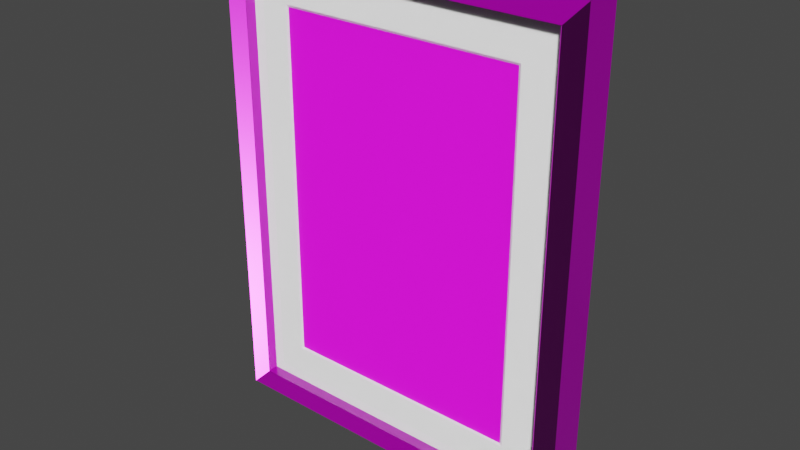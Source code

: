 # Source: ppt-portrait-empty.blend  (saved by Blender 2.92.15; exported with 4.5.12 LTS)
import bpy
from mathutils import Matrix  # noqa: F401  (used for matrix-valued properties, if any)

bpy.ops.wm.read_factory_settings(use_empty=True)
scene = bpy.context.scene
scene.name = 'Scene'

# ---- collections
col_collection = bpy.data.collections.new('Collection'); scene.collection.children.link(col_collection)

# ---- images (referenced by path relative to the original .blend; pixels are not part of the script)
import os
ASSET_DIR = os.environ.get("B2B_ASSET_DIR", "")  # directory of the original .blend (textures are referenced by path, not embedded)
HERE = os.path.dirname(os.path.abspath(__file__))  # packed textures are extracted next to this script under _unpacked/

def load_image(name, relpath, width, height, colorspace="sRGB"):
    """Load a texture the original file referenced (path relative to the .blend, or extracted next to this script)."""
    p = next((c for c in (os.path.join(HERE, relpath), os.path.join(ASSET_DIR, relpath)) if relpath and os.path.exists(c)), "")
    if p:
        img = bpy.data.images.load(p, check_existing=True)
        img.name = name
    else:  # same state as the original file: an image datablock whose file is absent (Cycles renders it pink)
        img = bpy.data.images.new(name, width, height)
        img.source = "FILE"
        img.filepath = "//" + (relpath or name)
    img.colorspace_settings.name = colorspace
    return img
img_motif_jpg = load_image('motif.jpg', 'motif.jpg', 1024, 1024, 'sRGB')
img_cork_simple_height_jpg_001 = load_image('cork_simple_height.jpg.001', 'cork/cork_simple_height.jpg', 1024, 1024, 'Non-Color')
img_cork_simple_diffuse_jpg_001 = load_image('cork_simple_diffuse.jpg.001', 'cork/cork_simple_diffuse.jpg', 1024, 1024, 'sRGB')
img_cork_simple_metallic_jpg_001 = load_image('cork_simple_metallic.jpg.001', 'cork/cork_simple_metallic.jpg', 1024, 1024, 'Non-Color')
img_cork_simple_roughness_jpg_001 = load_image('cork_simple_roughness.jpg.001', 'cork/cork_simple_roughness.jpg', 1024, 1024, 'Non-Color')
img_cork_simple_normal_jpg_001 = load_image('cork_simple_normal.jpg.001', 'cork/cork_simple_normal.jpg', 1024, 1024, 'Non-Color')
img_wood_acajou_light_height_jpg = load_image('wood_acajou_light_height.jpg', 'walnut/wood_acajou_light_height.jpg', 1024, 1024, 'Non-Color')
img_wood_acajou_light_diffuse_jpg = load_image('wood_acajou_light_diffuse.jpg', 'walnut/wood_acajou_light_diffuse.jpg', 1024, 1024, 'sRGB')
img_wood_acajou_light_metallic_jpg = load_image('wood_acajou_light_metallic.jpg', 'walnut/wood_acajou_light_metallic.jpg', 1024, 1024, 'Non-Color')
img_wood_acajou_light_roughness_jpg = load_image('wood_acajou_light_roughness.jpg', 'walnut/wood_acajou_light_roughness.jpg', 1024, 1024, 'Non-Color')
img_wood_acajou_light_normal_jpg = load_image('wood_acajou_light_normal.jpg', 'walnut/wood_acajou_light_normal.jpg', 1024, 1024, 'Non-Color')

# ---- materials (node trees are filled in below, after node groups)
mat_passepartout = bpy.data.materials.new('Passepartout')
mat_passepartout.use_transparent_shadow = False
mat_motif = bpy.data.materials.new('Motif')
mat_motif.use_transparent_shadow = False
mat_back = bpy.data.materials.new('Back')
mat_back.use_transparent_shadow = False
mat_frame = bpy.data.materials.new('Frame')
mat_frame.use_transparent_shadow = False
mat_glass = bpy.data.materials.new('Glass')
mat_glass.surface_render_method = 'BLENDED'
mat_glass.blend_method = 'BLEND'

# ---- material node trees
mat_passepartout.use_nodes = True; mat_passepartout.node_tree.nodes.clear()
_N = mat_passepartout.node_tree.nodes; _L = mat_passepartout.node_tree.links
n0 = _N.new('ShaderNodeOutputMaterial'); n0.name = 'Material Output'; n0.location = (300, 300)
n1 = _N.new('ShaderNodeBsdfPrincipled'); n1.name = 'Principled BSDF'; n1.location = (10, 300)
n1.distribution = 'GGX'
n1.subsurface_method = 'BURLEY'
n1.inputs[0].default_value = (1.0, 1.0, 1.0, 1.0)
n1.inputs[2].default_value = 1.0
n1.inputs[3].default_value = 1.45
n1.inputs[27].default_value = (0.0, 0.0, 0.0, 1.0)
n1.inputs[28].default_value = 1.0
_L.new(n1.outputs[0], n0.inputs[0])
n0.is_active_output = True
mat_motif.use_nodes = True; mat_motif.node_tree.nodes.clear()
_N = mat_motif.node_tree.nodes; _L = mat_motif.node_tree.links
n0 = _N.new('ShaderNodeBsdfPrincipled'); n0.name = 'Principled BSDF'; n0.location = (10, 300)
n0.distribution = 'GGX'
n0.subsurface_method = 'BURLEY'
n0.inputs[3].default_value = 1.45
n0.inputs[27].default_value = (0.0, 0.0, 0.0, 1.0)
n0.inputs[28].default_value = 1.0
n1 = _N.new('ShaderNodeOutputMaterial'); n1.name = 'Material Output'; n1.location = (300, 300)
n2 = _N.new('ShaderNodeTexImage'); n2.name = 'Image Texture'; n2.location = (-327, 274)
n2.image = img_motif_jpg
_L.new(n0.outputs[0], n1.inputs[0])
_L.new(n2.outputs[0], n0.inputs[0])
n1.is_active_output = True
mat_back.use_nodes = True; mat_back.node_tree.nodes.clear()
_N = mat_back.node_tree.nodes; _L = mat_back.node_tree.links
n0 = _N.new('ShaderNodeOutputMaterial'); n0.name = 'Material Output'; n0.location = (300, 300)
n1 = _N.new('ShaderNodeBsdfPrincipled'); n1.name = 'Principled BSDF'; n1.location = (10, 300)
n1.distribution = 'GGX'
n1.subsurface_method = 'BURLEY'
n1.inputs[3].default_value = 1.45
n1.inputs[27].default_value = (0.0, 0.0, 0.0, 1.0)
n1.inputs[28].default_value = 1.0
n2 = _N.new('ShaderNodeTexImage'); n2.name = 'Image Texture'; n2.location = (84, -1150)
n2.label = 'Displacement'
n2.image = img_cork_simple_height_jpg_001
n3 = _N.new('ShaderNodeDisplacement'); n3.name = 'Displacement'; n3.location = (10, -260)
n3.inputs[2].default_value = 1.0
n4 = _N.new('ShaderNodeTexImage'); n4.name = 'Image Texture.001'; n4.location = (84, -30)
n4.label = 'Base Color'
n4.image = img_cork_simple_diffuse_jpg_001
n5 = _N.new('ShaderNodeTexImage'); n5.name = 'Image Texture.002'; n5.location = (84, -310)
n5.label = 'Metallic'
n5.image = img_cork_simple_metallic_jpg_001
n6 = _N.new('ShaderNodeTexImage'); n6.name = 'Image Texture.003'; n6.location = (84, -590)
n6.label = 'Roughness'
n6.image = img_cork_simple_roughness_jpg_001
n7 = _N.new('ShaderNodeTexImage'); n7.name = 'Image Texture.004'; n7.location = (84, -870)
n7.label = 'Normal'
n7.image = img_cork_simple_normal_jpg_001
n8 = _N.new('ShaderNodeNormalMap'); n8.name = 'Normal Map'; n8.location = (-240, -340)
n9 = _N.new('ShaderNodeMapping'); n9.name = 'Mapping'; n9.location = (230, -30)
n9.inputs[3].default_value = (2.0, 2.0, 2.0)
n10 = _N.new('NodeReroute'); n10.name = 'Reroute'; n10.location = (34, -700)
n10.width = 16
n10.socket_idname = 'NodeSocketVector'
n11 = _N.new('ShaderNodeTexCoord'); n11.name = 'Texture Coordinate'; n11.location = (30, -30)
n12 = _N.new('NodeFrame'); n12.name = 'Frame'; n12.location = (-1270, 330)
n12.label = 'Mapping'
n12.width = 400
n13 = _N.new('NodeFrame'); n13.name = 'Frame.001'; n13.location = (-624, 530)
n13.label = 'Textures'
n13.width = 354
n2.parent = n13
n4.parent = n13
n5.parent = n13
n6.parent = n13
n7.parent = n13
n9.parent = n12
n10.parent = n13
n11.parent = n12
_L.new(n1.outputs[0], n0.inputs[0])
_L.new(n2.outputs[0], n3.inputs[0])
_L.new(n3.outputs[0], n0.inputs[2])
_L.new(n4.outputs[0], n1.inputs[0])
_L.new(n5.outputs[0], n1.inputs[1])
_L.new(n6.outputs[0], n1.inputs[2])
_L.new(n7.outputs[0], n8.inputs[1])
_L.new(n8.outputs[0], n1.inputs[5])
_L.new(n10.outputs[0], n4.inputs[0])
_L.new(n10.outputs[0], n5.inputs[0])
_L.new(n10.outputs[0], n6.inputs[0])
_L.new(n10.outputs[0], n7.inputs[0])
_L.new(n10.outputs[0], n2.inputs[0])
_L.new(n9.outputs[0], n10.inputs[0])
_L.new(n11.outputs[2], n9.inputs[0])
n0.is_active_output = True
mat_frame.use_nodes = True; mat_frame.node_tree.nodes.clear()
_N = mat_frame.node_tree.nodes; _L = mat_frame.node_tree.links
n0 = _N.new('ShaderNodeOutputMaterial'); n0.name = 'Material Output'; n0.location = (300, 300)
n1 = _N.new('ShaderNodeBsdfPrincipled'); n1.name = 'Principled BSDF'; n1.location = (10, 300)
n1.distribution = 'GGX'
n1.subsurface_method = 'BURLEY'
n1.inputs[3].default_value = 1.45
n1.inputs[27].default_value = (0.0, 0.0, 0.0, 1.0)
n1.inputs[28].default_value = 1.0
n2 = _N.new('ShaderNodeTexImage'); n2.name = 'Image Texture'; n2.location = (84, -1150)
n2.label = 'Displacement'
n2.image = img_wood_acajou_light_height_jpg
n3 = _N.new('ShaderNodeDisplacement'); n3.name = 'Displacement'; n3.location = (10, -260)
n3.inputs[2].default_value = 1.0
n4 = _N.new('ShaderNodeTexImage'); n4.name = 'Image Texture.001'; n4.location = (84, -30)
n4.label = 'Base Color'
n4.image = img_wood_acajou_light_diffuse_jpg
n5 = _N.new('ShaderNodeTexImage'); n5.name = 'Image Texture.002'; n5.location = (84, -310)
n5.label = 'Metallic'
n5.image = img_wood_acajou_light_metallic_jpg
n6 = _N.new('ShaderNodeTexImage'); n6.name = 'Image Texture.003'; n6.location = (84, -590)
n6.label = 'Roughness'
n6.image = img_wood_acajou_light_roughness_jpg
n7 = _N.new('ShaderNodeTexImage'); n7.name = 'Image Texture.004'; n7.location = (84, -870)
n7.label = 'Normal'
n7.image = img_wood_acajou_light_normal_jpg
n8 = _N.new('ShaderNodeNormalMap'); n8.name = 'Normal Map'; n8.location = (-240, -340)
n9 = _N.new('ShaderNodeMapping'); n9.name = 'Mapping'; n9.location = (230, -30)
n9.inputs[3].default_value = (10.0, 10.0, 10.0)
n10 = _N.new('NodeReroute'); n10.name = 'Reroute'; n10.location = (34, -700)
n10.width = 16
n10.socket_idname = 'NodeSocketVector'
n11 = _N.new('ShaderNodeTexCoord'); n11.name = 'Texture Coordinate'; n11.location = (30, -30)
n12 = _N.new('NodeFrame'); n12.name = 'Frame'; n12.location = (-1270, 330)
n12.label = 'Mapping'
n12.width = 400
n13 = _N.new('NodeFrame'); n13.name = 'Frame.001'; n13.location = (-624, 530)
n13.label = 'Textures'
n13.width = 354
n2.parent = n13
n4.parent = n13
n5.parent = n13
n6.parent = n13
n7.parent = n13
n9.parent = n12
n10.parent = n13
n11.parent = n12
_L.new(n1.outputs[0], n0.inputs[0])
_L.new(n2.outputs[0], n3.inputs[0])
_L.new(n3.outputs[0], n0.inputs[2])
_L.new(n4.outputs[0], n1.inputs[0])
_L.new(n5.outputs[0], n1.inputs[1])
_L.new(n6.outputs[0], n1.inputs[2])
_L.new(n7.outputs[0], n8.inputs[1])
_L.new(n8.outputs[0], n1.inputs[5])
_L.new(n10.outputs[0], n4.inputs[0])
_L.new(n10.outputs[0], n5.inputs[0])
_L.new(n10.outputs[0], n6.inputs[0])
_L.new(n10.outputs[0], n7.inputs[0])
_L.new(n10.outputs[0], n2.inputs[0])
_L.new(n9.outputs[0], n10.inputs[0])
_L.new(n11.outputs[2], n9.inputs[0])
n0.is_active_output = True
mat_glass.use_nodes = True; mat_glass.node_tree.nodes.clear()
_N = mat_glass.node_tree.nodes; _L = mat_glass.node_tree.links
n0 = _N.new('ShaderNodeBsdfPrincipled'); n0.name = 'Principled BSDF'; n0.location = (10, 300)
n0.distribution = 'GGX'
n0.subsurface_method = 'BURLEY'
n0.inputs[2].default_value = 0.0
n0.inputs[3].default_value = 1.45
n0.inputs[18].default_value = 1.0
n0.inputs[27].default_value = (0.0, 0.0, 0.0, 1.0)
n0.inputs[28].default_value = 1.0
n1 = _N.new('ShaderNodeOutputMaterial'); n1.name = 'Material Output'; n1.location = (300, 300)
n1.target = 'CYCLES'
n2 = _N.new('ShaderNodeOutputMaterial'); n2.name = 'Material Output.001'; n2.location = (0, 0)
n2.target = 'EEVEE'
n3 = _N.new('ShaderNodeMixShader'); n3.name = 'Mix Shader'; n3.location = (0, 0)
n3.label = 'Disable Shadow'
n3.hide = True
n4 = _N.new('ShaderNodeLightPath'); n4.name = 'Light Path'; n4.location = (0, 0)
n4.hide = True
n5 = _N.new('ShaderNodeBsdfTransparent'); n5.name = 'Transparent BSDF'; n5.location = (0, 0)
n5.hide = True
_L.new(n0.outputs[0], n1.inputs[0])
_L.new(n0.outputs[0], n3.inputs[1])
_L.new(n3.outputs[0], n2.inputs[0])
_L.new(n4.outputs[1], n3.inputs[0])
_L.new(n5.outputs[0], n3.inputs[2])
n1.is_active_output = True

# ---- world
world_world = bpy.data.worlds.new('World'); scene.world = world_world
world_world.use_nodes = True; world_world.node_tree.nodes.clear()
_N = world_world.node_tree.nodes; _L = world_world.node_tree.links
n0 = _N.new('ShaderNodeOutputWorld'); n0.name = 'World Output'; n0.location = (300, 300)
n1 = _N.new('ShaderNodeBackground'); n1.name = 'Background'; n1.location = (10, 300)
n1.inputs[0].default_value = (0.05088, 0.05088, 0.05088, 1.0)
_L.new(n1.outputs[0], n0.inputs[0])
n0.is_active_output = True
world_world.color = (0.05088, 0.05088, 0.05088)
world_world.use_sun_shadow = False
world_world.sun_shadow_jitter_overblur = 0.0

# ---- meshes
me_cube_004 = bpy.data.meshes.new('Cube.004')
me_cube_004.from_pydata([(0.162, -0.00075, 0.112), (0.16, 0.00075, 0.11), (0.162, -0.00075, -0.112), (0.16, 0.00075, -0.11), (-0.162, -0.00075, 0.112), (-0.16, 0.00075, 0.11), (-0.162, -0.00075, -0.112), (-0.16, 0.00075, -0.11), (0.2, -0.00075, -0.15), (0.2, -0.00075, 0.15), (-0.2, -0.00075, -0.15), (-0.2, -0.00075, 0.15), (0.2, 0.00075, 0.15), (0.2, 0.00075, -0.15), (-0.2, 0.00075, -0.15), (-0.2, 0.00075, 0.15)], [], [(9, 12, 13, 8), (8, 13, 14, 10), (10, 14, 15, 11), (11, 15, 12, 9), (0, 1, 5, 4), (2, 3, 1, 0), (2, 0, 9, 8), (6, 2, 8, 10), (4, 6, 10, 11), (0, 4, 11, 9), (1, 3, 13, 12), (3, 7, 14, 13), (7, 5, 15, 14), (5, 1, 12, 15), (6, 7, 3, 2), (4, 5, 7, 6)])
_uv = me_cube_004.uv_layers.new(name='UVMap')
_uv.uv.foreach_set('vector', [0.375, 0.0, 0.625, 0.0, 0.625, 0.25, 0.375, 0.25, 0.375, 0.25, 0.625, 0.25, 0.625, 0.5, 0.375, 0.5, 0.375, 0.5, 0.625, 0.5, 0.625, 0.75, 0.375, 0.75, 0.375, 0.75, 0.625, 0.75, 0.625, 1.0, 0.375, 1.0, 0.1545, 0.7205, 0.837, 0.712, 0.663, 0.712, 0.3455, 0.7205, 0.1545, 0.5295, 0.837, 0.538, 0.837, 0.712, 0.1545, 0.7205, 0.1545, 0.5295, 0.1545, 0.7205, 0.125, 0.75, 0.125, 0.5, 0.3455, 0.5295, 0.1545, 0.5295, 0.125, 0.5, 0.375, 0.5, 0.3455, 0.7205, 0.3455, 0.5295, 0.375, 0.5, 0.375, 0.75, 0.1545, 0.7205, 0.3455, 0.7205, 0.375, 0.75, 0.125, 0.75, 0.837, 0.712, 0.837, 0.538, 0.875, 0.5, 0.875, 0.75, 0.837, 0.538, 0.663, 0.538, 0.625, 0.5, 0.875, 0.5, 0.663, 0.538, 0.663, 0.712, 0.625, 0.75, 0.625, 0.5, 0.663, 0.712, 0.837, 0.712, 0.875, 0.75, 0.625, 0.75, 0.3455, 0.5295, 0.663, 0.538, 0.837, 0.538, 0.1545, 0.5295, 0.3455, 0.7205, 0.663, 0.712, 0.663, 0.538, 0.3455, 0.5295])
me_cube_004.materials.append(mat_passepartout)
me_cube_004.use_remesh_preserve_volume = False
me_cube_004.use_remesh_preserve_attributes = False
me_cube_004.use_mirror_vertex_groups = False
me_cube_004.update()
me_plane = bpy.data.meshes.new('Plane')
me_plane.from_pydata([(0.16, -1.792e-08, 0.11), (-0.16, -1.792e-08, 0.11), (0.16, 1.792e-08, -0.11), (-0.16, 1.792e-08, -0.11)], [], [(0, 1, 3, 2)])
_uv = me_plane.uv_layers.new(name='UVMap')
_uv.uv.foreach_set('vector', [1.0, 1.721e-06, 1.0, 1.0, 2.027e-06, 1.0, 1.58e-06, 1.844e-06])
me_plane.materials.append(mat_motif)
me_plane.use_remesh_fix_poles = True
me_plane.use_remesh_preserve_attributes = False
me_plane.use_mirror_vertex_groups = False
me_plane.update()
me_plane_001 = bpy.data.meshes.new('Plane.001')
me_plane_001.from_pydata([(-0.2, 2.444e-08, -0.15), (0.2, 2.444e-08, -0.15), (-0.2, -2.444e-08, 0.15), (0.2, -2.444e-08, 0.15)], [], [(0, 1, 3, 2)])
_uv = me_plane_001.uv_layers.new(name='UVMap')
_uv.uv.foreach_set('vector', [0.0, 0.1282, 1.0, 0.1282, 1.0, 0.8718, 7.642e-08, 0.8718])
me_plane_001.materials.append(mat_back)
me_plane_001.use_remesh_fix_poles = True
me_plane_001.use_remesh_preserve_attributes = False
me_plane_001.use_mirror_vertex_groups = False
me_plane_001.update()
me_cube_001 = bpy.data.meshes.new('Cube.001')
me_cube_001.from_pydata([(-0.2, 0.0165, -0.15), (-0.1978, -0.0165, -0.1478), (-0.2, 0.0165, 0.15), (-0.1978, -0.0165, 0.1478), (0.2, 0.0165, -0.15), (0.1978, -0.0165, -0.1478), (0.2, 0.0165, 0.15), (0.1978, -0.0165, 0.1478), (-0.2175, 0.0165, 0.1675), (-0.2175, 0.0165, -0.1675), (0.2175, 0.0165, 0.1675), (0.2175, 0.0165, -0.1675), (-0.1975, -0.0065, -0.1475), (-0.1975, -0.0065, 0.1475), (0.1975, -0.0065, -0.1475), (0.1975, -0.0065, 0.1475), (-0.2, -0.0065, 0.15), (-0.2, -0.0065, -0.15), (0.2, -0.0065, 0.15), (0.2, -0.0065, -0.15), (-0.1975, -0.0165, -0.1475), (-0.1975, -0.0165, 0.1475), (0.1975, -0.0165, -0.1475), (0.1975, -0.0165, 0.1475), (-0.2175, -0.0165, -0.1675), (-0.2175, -0.0165, 0.1675), (0.2175, -0.0165, 0.1675), (0.2175, -0.0165, -0.1675)], [], [(9, 24, 25, 8), (8, 25, 26, 10), (10, 26, 27, 11), (11, 27, 24, 9), (6, 4, 19, 18), (2, 0, 9, 8), (6, 2, 8, 10), (4, 6, 10, 11), (0, 4, 11, 9), (0, 2, 16, 17), (4, 0, 17, 19), (2, 6, 18, 16), (13, 12, 17, 16), (15, 13, 16, 18), (14, 15, 18, 19), (12, 14, 19, 17), (13, 15, 23, 21), (15, 14, 22, 23), (12, 13, 21, 20), (14, 12, 20, 22), (1, 3, 25, 24), (3, 7, 26, 25), (7, 5, 27, 26), (5, 1, 24, 27)])
_uv = me_cube_001.uv_layers.new(name='UVMap')
_uv.uv.foreach_set('vector', [0.7701, 0.8789, 0.7701, 0.9547, 0.0, 0.9547, 6.822e-08, 0.8789, 3.411e-08, 0.3713, 0.0, 0.296, 0.9925, 0.296, 0.9925, 0.3713, 0.0, 0.6232, 0.0, 0.5474, 0.7701, 0.5474, 0.7701, 0.6232, 3.411e-08, 0.1202, 0.0, 0.04494, 0.9925, 0.04494, 0.9925, 0.1202, 0.04023, 0.6634, 0.7299, 0.6634, 0.7299, 0.7163, 0.04023, 0.7163, 0.04023, 0.8386, 0.7299, 0.8386, 0.7701, 0.8789, 6.822e-08, 0.8789, 0.9526, 0.4112, 0.03993, 0.4112, 3.411e-08, 0.3713, 0.9925, 0.3713, 0.7299, 0.6634, 0.04023, 0.6634, 0.0, 0.6232, 0.7701, 0.6232, 0.9526, 0.1602, 0.03993, 0.1602, 3.411e-08, 0.1202, 0.9925, 0.1202, 0.7299, 0.8386, 0.04023, 0.8386, 0.04023, 0.7858, 0.7299, 0.7858, 0.03993, 0.1602, 0.9526, 0.1602, 0.9526, 0.2126, 0.03993, 0.2126, 0.03993, 0.4112, 0.9526, 0.4112, 0.9526, 0.4637, 0.03993, 0.4637, 0.04585, 0.7739, 0.7179, 0.7738, 0.7299, 0.7858, 0.04023, 0.7858, 0.9471, 0.4793, 0.05576, 0.4795, 0.03993, 0.4637, 0.9526, 0.4637, 0.7243, 0.7281, 0.05217, 0.7283, 0.04023, 0.7163, 0.7299, 0.7163, 0.9471, 0.2283, 0.05576, 0.2285, 0.03993, 0.2126, 0.9526, 0.2126, 0.05576, 0.4795, 0.9471, 0.4793, 0.9471, 0.5019, 0.05576, 0.5021, 0.05217, 0.7283, 0.7243, 0.7281, 0.7243, 0.7509, 0.05217, 0.751, 0.7179, 0.7738, 0.04585, 0.7739, 0.04584, 0.7511, 0.7179, 0.751, 0.05576, 0.2285, 0.9471, 0.2283, 0.9471, 0.2509, 0.05576, 0.251, 0.7248, 1.0, 0.04528, 1.0, 0.0, 0.9547, 0.7701, 0.9547, 0.04494, 0.251, 0.9476, 0.251, 0.9925, 0.296, 0.0, 0.296, 0.04528, 0.5021, 0.7248, 0.5021, 0.7701, 0.5474, 0.0, 0.5474, 0.04494, 0.0, 0.9476, 2.558e-07, 0.9925, 0.04494, 0.0, 0.04494])
me_cube_001.materials.append(mat_frame)
me_cube_001.use_remesh_fix_poles = True
me_cube_001.use_remesh_preserve_attributes = False
me_cube_001.use_mirror_vertex_groups = False
me_cube_001.update()
me_plane_002 = bpy.data.meshes.new('Plane.002')
me_plane_002.from_pydata([(-0.1975, 6.447e-09, -0.1475), (0.1975, 6.447e-09, -0.1475), (-0.1975, -6.447e-09, 0.1475), (0.1975, -6.447e-09, 0.1475)], [], [(0, 1, 3, 2)])
_uv = me_plane_002.uv_layers.new(name='UVMap')
_uv.uv.foreach_set('vector', [0.0, 0.0, 1.0, 0.0, 1.0, 1.0, 0.0, 1.0])
me_plane_002.materials.append(mat_glass)
me_plane_002.use_remesh_fix_poles = True
me_plane_002.use_remesh_preserve_attributes = False
me_plane_002.use_mirror_vertex_groups = False
me_plane_002.update()

# ---- objects
ob_passepartout = bpy.data.objects.new('Passepartout', me_cube_004)
ob_motif = bpy.data.objects.new('Motif', me_plane)
ob_back = bpy.data.objects.new('Back', me_plane_001)
ob_frame = bpy.data.objects.new('Frame', me_cube_001)
ob_glass = bpy.data.objects.new('Glass', me_plane_002)

# ---- transforms, parenting, visibility, modifiers, constraints
ob_passepartout.location = (0.0, -0.00575, 0.0)
ob_passepartout.rotation_euler = (0.0, 1.571, 0.0)
ob_passepartout.lineart.crease_threshold = 0.0
ob_motif.location = (0.0, -0.0049, 0.0)
ob_motif.rotation_euler = (0.0, 1.571, 0.0)
ob_motif.lineart.crease_threshold = 0.0
ob_back.location = (0.0, -0.0048, 0.0)
ob_back.rotation_euler = (0.0, 1.571, 0.0)
ob_back.lineart.crease_threshold = 0.0
ob_frame.location = (0.0, 0.0, 0.0)
ob_frame.rotation_euler = (0.0, 1.571, 0.0)
ob_frame.lineart.crease_threshold = 0.0
ob_glass.location = (0.0, -0.006801, 0.0)
ob_glass.rotation_euler = (0.0, 1.571, 0.0)
ob_glass.visible_shadow = False
ob_glass.lineart.crease_threshold = 0.0

# ---- collection membership
col_collection.objects.link(ob_passepartout)
col_collection.objects.link(ob_motif)
col_collection.objects.link(ob_back)
col_collection.objects.link(ob_frame)
col_collection.objects.link(ob_glass)

# ---- scene / render settings (as saved in the file)
scene.frame_start = 1; scene.frame_end = 250; scene.frame_set(42)
scene.render.engine = 'BLENDER_EEVEE_NEXT'
scene.cycles.use_denoising = False
scene.cycles.samples = 128
scene.cycles.sampling_pattern = 'TABULATED_SOBOL'
scene.cycles.use_adaptive_sampling = False
scene.cycles.use_light_tree = False
scene.view_settings.view_transform = 'Filmic'
bpy.context.view_layer.update()

# ---- added for rendering (the .blend has no active camera and no usable light): camera, sun
cam_auto = bpy.data.cameras.new('AutoCamera')
cam_auto.lens = 50.0
cam_auto.sensor_width = 36.0
cam_auto.clip_end = 1000.0
ob_auto_camera = bpy.data.objects.new('AutoCamera', cam_auto)
scene.collection.objects.link(ob_auto_camera)
ob_auto_camera.location = (0.508906, -0.610688, 0.407125)
ob_auto_camera.rotation_euler = (1.09748, -7.21219e-08, 0.694738)
scene.camera = ob_auto_camera
light_auto_sun = bpy.data.lights.new('AutoSun', 'SUN')
light_auto_sun.energy = 3.0
light_auto_sun.angle = 0.0523599
ob_auto_sun = bpy.data.objects.new('AutoSun', light_auto_sun)
scene.collection.objects.link(ob_auto_sun)
ob_auto_sun.rotation_euler = (0.872665, 0.174533, 0.523599)
bpy.context.view_layer.update()

